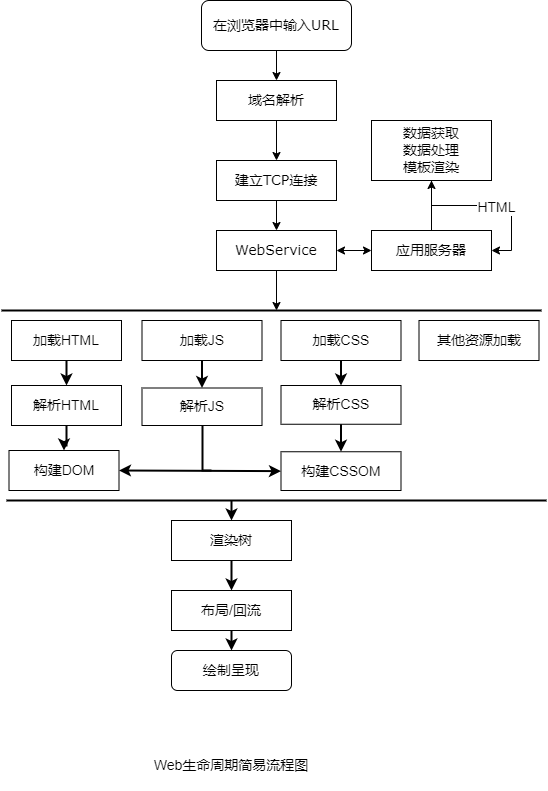

The diagram above was exported from draw.io. Its source (the exported page's mxGraphModel, read from the mxfile embedded in the PNG):
<mxGraphModel dx="1097" dy="808" grid="1" gridSize="10" guides="1" tooltips="1" connect="1" arrows="1" fold="1" page="1" pageScale="1" pageWidth="1100" pageHeight="850" background="none" math="0" shadow="0">
  <root>
    <mxCell id="0" />
    <mxCell id="1" parent="0" />
    <mxCell id="93wh6i522hp3Y70WrDS1-3" value="" style="edgeStyle=orthogonalEdgeStyle;rounded=0;orthogonalLoop=1;jettySize=auto;html=1;fontSize=14;" edge="1" parent="1" source="60e70716793133e9-4" target="93wh6i522hp3Y70WrDS1-2">
      <mxGeometry relative="1" as="geometry" />
    </mxCell>
    <mxCell id="60e70716793133e9-4" value="&lt;font style=&quot;font-size: 14px&quot;&gt;在浏览器中输入URL&lt;/font&gt;" style="rounded=1;whiteSpace=wrap;html=1;shadow=0;labelBackgroundColor=none;strokeWidth=1;fontFamily=Verdana;fontSize=8;align=center;fillColor=none;strokeColor=#000000;sketch=0;" parent="1" vertex="1">
      <mxGeometry x="270" y="40" width="150" height="50" as="geometry" />
    </mxCell>
    <mxCell id="93wh6i522hp3Y70WrDS1-5" value="" style="edgeStyle=orthogonalEdgeStyle;rounded=0;orthogonalLoop=1;jettySize=auto;html=1;fontSize=14;" edge="1" parent="1" source="93wh6i522hp3Y70WrDS1-2" target="93wh6i522hp3Y70WrDS1-4">
      <mxGeometry relative="1" as="geometry" />
    </mxCell>
    <mxCell id="93wh6i522hp3Y70WrDS1-2" value="&lt;font style=&quot;font-size: 14px&quot;&gt;域名解析&lt;/font&gt;" style="whiteSpace=wrap;html=1;rounded=0;shadow=0;fontFamily=Verdana;fontSize=8;strokeColor=#000000;strokeWidth=1;fillColor=none;sketch=0;" vertex="1" parent="1">
      <mxGeometry x="285" y="120" width="120" height="40" as="geometry" />
    </mxCell>
    <mxCell id="93wh6i522hp3Y70WrDS1-7" value="" style="edgeStyle=orthogonalEdgeStyle;rounded=0;orthogonalLoop=1;jettySize=auto;html=1;fontSize=14;" edge="1" parent="1" source="93wh6i522hp3Y70WrDS1-4" target="93wh6i522hp3Y70WrDS1-6">
      <mxGeometry relative="1" as="geometry" />
    </mxCell>
    <mxCell id="93wh6i522hp3Y70WrDS1-4" value="&lt;span style=&quot;font-size: 14px&quot;&gt;建立TCP连接&lt;/span&gt;" style="whiteSpace=wrap;html=1;rounded=0;shadow=0;fontFamily=Verdana;fontSize=8;strokeColor=#000000;strokeWidth=1;fillColor=none;sketch=0;" vertex="1" parent="1">
      <mxGeometry x="285" y="200" width="120" height="40" as="geometry" />
    </mxCell>
    <mxCell id="93wh6i522hp3Y70WrDS1-33" value="" style="edgeStyle=orthogonalEdgeStyle;rounded=0;jumpStyle=line;orthogonalLoop=1;jettySize=auto;html=1;fontSize=14;" edge="1" parent="1" source="93wh6i522hp3Y70WrDS1-6">
      <mxGeometry relative="1" as="geometry">
        <mxPoint x="345" y="350" as="targetPoint" />
      </mxGeometry>
    </mxCell>
    <mxCell id="93wh6i522hp3Y70WrDS1-6" value="&lt;span style=&quot;font-size: 14px&quot;&gt;WebService&lt;/span&gt;" style="whiteSpace=wrap;html=1;rounded=0;shadow=0;fontFamily=Verdana;fontSize=8;strokeColor=#000000;strokeWidth=1;fillColor=none;sketch=0;" vertex="1" parent="1">
      <mxGeometry x="285" y="270" width="120" height="40" as="geometry" />
    </mxCell>
    <mxCell id="93wh6i522hp3Y70WrDS1-12" value="" style="edgeStyle=orthogonalEdgeStyle;rounded=0;orthogonalLoop=1;jettySize=auto;html=1;fontSize=14;" edge="1" parent="1" source="93wh6i522hp3Y70WrDS1-8" target="93wh6i522hp3Y70WrDS1-11">
      <mxGeometry relative="1" as="geometry" />
    </mxCell>
    <mxCell id="93wh6i522hp3Y70WrDS1-8" value="&lt;span style=&quot;font-size: 14px&quot;&gt;应用服务器&lt;/span&gt;" style="whiteSpace=wrap;html=1;rounded=0;shadow=0;fontFamily=Verdana;fontSize=8;strokeColor=#000000;strokeWidth=1;fillColor=none;sketch=0;" vertex="1" parent="1">
      <mxGeometry x="440" y="270" width="120" height="40" as="geometry" />
    </mxCell>
    <mxCell id="93wh6i522hp3Y70WrDS1-10" value="" style="endArrow=classic;startArrow=classic;html=1;rounded=0;fontSize=14;entryX=0;entryY=0.5;entryDx=0;entryDy=0;" edge="1" parent="1" source="93wh6i522hp3Y70WrDS1-6" target="93wh6i522hp3Y70WrDS1-8">
      <mxGeometry width="50" height="50" relative="1" as="geometry">
        <mxPoint x="405" y="400" as="sourcePoint" />
        <mxPoint x="475.71067811865476" y="350" as="targetPoint" />
      </mxGeometry>
    </mxCell>
    <mxCell id="93wh6i522hp3Y70WrDS1-30" style="edgeStyle=orthogonalEdgeStyle;rounded=0;jumpStyle=line;orthogonalLoop=1;jettySize=auto;html=1;entryX=1;entryY=0.5;entryDx=0;entryDy=0;fontSize=14;" edge="1" parent="1" source="93wh6i522hp3Y70WrDS1-11" target="93wh6i522hp3Y70WrDS1-8">
      <mxGeometry relative="1" as="geometry" />
    </mxCell>
    <mxCell id="93wh6i522hp3Y70WrDS1-31" value="HTML" style="edgeLabel;html=1;align=center;verticalAlign=middle;resizable=0;points=[];fontSize=14;" vertex="1" connectable="0" parent="93wh6i522hp3Y70WrDS1-30">
      <mxGeometry x="0.05" y="-1" relative="1" as="geometry">
        <mxPoint as="offset" />
      </mxGeometry>
    </mxCell>
    <mxCell id="93wh6i522hp3Y70WrDS1-11" value="&lt;span style=&quot;font-size: 14px&quot;&gt;数据获取&lt;br&gt;数据处理&lt;br&gt;模板渲染&lt;br&gt;&lt;/span&gt;" style="whiteSpace=wrap;html=1;rounded=0;shadow=0;fontFamily=Verdana;fontSize=8;strokeColor=#000000;strokeWidth=1;fillColor=none;sketch=0;" vertex="1" parent="1">
      <mxGeometry x="440" y="160" width="120" height="60" as="geometry" />
    </mxCell>
    <mxCell id="93wh6i522hp3Y70WrDS1-36" value="" style="endArrow=none;html=1;rounded=0;fontSize=14;jumpStyle=line;strokeWidth=2;" edge="1" parent="1">
      <mxGeometry width="50" height="50" relative="1" as="geometry">
        <mxPoint x="70" y="350" as="sourcePoint" />
        <mxPoint x="610" y="350" as="targetPoint" />
      </mxGeometry>
    </mxCell>
    <mxCell id="93wh6i522hp3Y70WrDS1-43" value="" style="edgeStyle=orthogonalEdgeStyle;rounded=0;jumpStyle=line;orthogonalLoop=1;jettySize=auto;html=1;fontSize=14;strokeWidth=2;" edge="1" parent="1" source="93wh6i522hp3Y70WrDS1-37" target="93wh6i522hp3Y70WrDS1-42">
      <mxGeometry relative="1" as="geometry" />
    </mxCell>
    <mxCell id="93wh6i522hp3Y70WrDS1-37" value="加载HTML" style="rounded=0;whiteSpace=wrap;html=1;shadow=0;sketch=0;fontSize=14;strokeColor=#000000;fillColor=none;" vertex="1" parent="1">
      <mxGeometry x="80" y="360" width="110" height="40" as="geometry" />
    </mxCell>
    <mxCell id="93wh6i522hp3Y70WrDS1-47" value="" style="edgeStyle=orthogonalEdgeStyle;rounded=0;jumpStyle=line;orthogonalLoop=1;jettySize=auto;html=1;fontSize=14;strokeWidth=2;" edge="1" parent="1" source="93wh6i522hp3Y70WrDS1-38" target="93wh6i522hp3Y70WrDS1-46">
      <mxGeometry relative="1" as="geometry" />
    </mxCell>
    <mxCell id="93wh6i522hp3Y70WrDS1-38" value="加载JS" style="rounded=0;whiteSpace=wrap;html=1;shadow=0;sketch=0;fontSize=14;strokeColor=#000000;fillColor=none;" vertex="1" parent="1">
      <mxGeometry x="210.5" y="360" width="120" height="40" as="geometry" />
    </mxCell>
    <mxCell id="93wh6i522hp3Y70WrDS1-49" value="" style="edgeStyle=orthogonalEdgeStyle;rounded=0;jumpStyle=line;orthogonalLoop=1;jettySize=auto;html=1;fontSize=14;strokeWidth=2;" edge="1" parent="1" source="93wh6i522hp3Y70WrDS1-39" target="93wh6i522hp3Y70WrDS1-48">
      <mxGeometry relative="1" as="geometry" />
    </mxCell>
    <mxCell id="93wh6i522hp3Y70WrDS1-39" value="加载CSS" style="rounded=0;whiteSpace=wrap;html=1;shadow=0;sketch=0;fontSize=14;strokeColor=#000000;fillColor=none;" vertex="1" parent="1">
      <mxGeometry x="349.5" y="360" width="120" height="40" as="geometry" />
    </mxCell>
    <mxCell id="93wh6i522hp3Y70WrDS1-40" value="其他资源加载" style="rounded=0;whiteSpace=wrap;html=1;shadow=0;sketch=0;fontSize=14;strokeColor=#000000;fillColor=none;" vertex="1" parent="1">
      <mxGeometry x="487.5" y="360" width="120" height="40" as="geometry" />
    </mxCell>
    <mxCell id="93wh6i522hp3Y70WrDS1-45" value="" style="edgeStyle=orthogonalEdgeStyle;rounded=0;jumpStyle=line;orthogonalLoop=1;jettySize=auto;html=1;fontSize=14;strokeWidth=2;" edge="1" parent="1" source="93wh6i522hp3Y70WrDS1-42" target="93wh6i522hp3Y70WrDS1-44">
      <mxGeometry relative="1" as="geometry" />
    </mxCell>
    <mxCell id="93wh6i522hp3Y70WrDS1-42" value="解析HTML" style="whiteSpace=wrap;html=1;rounded=0;shadow=0;fontSize=14;strokeColor=#000000;fillColor=none;sketch=0;" vertex="1" parent="1">
      <mxGeometry x="80" y="425" width="110" height="40" as="geometry" />
    </mxCell>
    <mxCell id="93wh6i522hp3Y70WrDS1-44" value="构建DOM" style="whiteSpace=wrap;html=1;rounded=0;shadow=0;fontSize=14;strokeColor=#000000;fillColor=none;sketch=0;" vertex="1" parent="1">
      <mxGeometry x="77.5" y="490" width="110" height="40" as="geometry" />
    </mxCell>
    <mxCell id="93wh6i522hp3Y70WrDS1-63" style="edgeStyle=elbowEdgeStyle;rounded=0;jumpStyle=line;orthogonalLoop=1;jettySize=auto;html=1;fontSize=14;strokeWidth=2;endArrow=none;endFill=0;" edge="1" parent="1" source="93wh6i522hp3Y70WrDS1-46">
      <mxGeometry relative="1" as="geometry">
        <mxPoint x="280" y="510" as="targetPoint" />
        <Array as="points">
          <mxPoint x="271" y="490" />
        </Array>
      </mxGeometry>
    </mxCell>
    <mxCell id="93wh6i522hp3Y70WrDS1-46" value="解析JS" style="rounded=0;whiteSpace=wrap;html=1;shadow=0;sketch=0;fontSize=14;strokeColor=#000000;fillColor=none;" vertex="1" parent="1">
      <mxGeometry x="210.5" y="427.5" width="120" height="37.5" as="geometry" />
    </mxCell>
    <mxCell id="93wh6i522hp3Y70WrDS1-51" value="" style="edgeStyle=orthogonalEdgeStyle;rounded=0;jumpStyle=line;orthogonalLoop=1;jettySize=auto;html=1;fontSize=14;strokeWidth=2;" edge="1" parent="1" source="93wh6i522hp3Y70WrDS1-48" target="93wh6i522hp3Y70WrDS1-50">
      <mxGeometry relative="1" as="geometry" />
    </mxCell>
    <mxCell id="93wh6i522hp3Y70WrDS1-48" value="解析CSS" style="rounded=0;whiteSpace=wrap;html=1;shadow=0;sketch=0;fontSize=14;strokeColor=#000000;fillColor=none;" vertex="1" parent="1">
      <mxGeometry x="349.5" y="425" width="120" height="38.75" as="geometry" />
    </mxCell>
    <mxCell id="93wh6i522hp3Y70WrDS1-50" value="构建CSSOM" style="rounded=0;whiteSpace=wrap;html=1;shadow=0;sketch=0;fontSize=14;strokeColor=#000000;fillColor=none;" vertex="1" parent="1">
      <mxGeometry x="349.5" y="491.25" width="120" height="38.75" as="geometry" />
    </mxCell>
    <mxCell id="93wh6i522hp3Y70WrDS1-62" value="" style="endArrow=classic;startArrow=classic;html=1;rounded=0;fontSize=14;strokeWidth=2;jumpStyle=line;entryX=0;entryY=0.5;entryDx=0;entryDy=0;exitX=1;exitY=0.5;exitDx=0;exitDy=0;" edge="1" parent="1" source="93wh6i522hp3Y70WrDS1-44" target="93wh6i522hp3Y70WrDS1-50">
      <mxGeometry width="50" height="50" relative="1" as="geometry">
        <mxPoint x="187.5" y="515" as="sourcePoint" />
        <mxPoint x="237.5" y="465" as="targetPoint" />
      </mxGeometry>
    </mxCell>
    <mxCell id="93wh6i522hp3Y70WrDS1-64" value="" style="endArrow=none;html=1;rounded=0;fontSize=14;jumpStyle=line;strokeWidth=2;" edge="1" parent="1">
      <mxGeometry width="50" height="50" relative="1" as="geometry">
        <mxPoint x="75" y="540" as="sourcePoint" />
        <mxPoint x="615" y="540" as="targetPoint" />
      </mxGeometry>
    </mxCell>
    <mxCell id="93wh6i522hp3Y70WrDS1-65" value="" style="endArrow=classic;html=1;rounded=0;fontSize=14;strokeWidth=2;jumpStyle=line;" edge="1" parent="1" target="93wh6i522hp3Y70WrDS1-66">
      <mxGeometry width="50" height="50" relative="1" as="geometry">
        <mxPoint x="300" y="540" as="sourcePoint" />
        <mxPoint x="300" y="580" as="targetPoint" />
      </mxGeometry>
    </mxCell>
    <mxCell id="93wh6i522hp3Y70WrDS1-68" value="" style="edgeStyle=elbowEdgeStyle;rounded=0;jumpStyle=line;orthogonalLoop=1;jettySize=auto;html=1;fontSize=14;endArrow=classic;endFill=1;strokeWidth=2;" edge="1" parent="1" source="93wh6i522hp3Y70WrDS1-66" target="93wh6i522hp3Y70WrDS1-67">
      <mxGeometry relative="1" as="geometry" />
    </mxCell>
    <mxCell id="93wh6i522hp3Y70WrDS1-66" value="渲染树" style="rounded=0;whiteSpace=wrap;html=1;shadow=0;sketch=0;fontSize=14;strokeColor=#000000;fillColor=none;" vertex="1" parent="1">
      <mxGeometry x="240" y="560" width="120" height="40" as="geometry" />
    </mxCell>
    <mxCell id="93wh6i522hp3Y70WrDS1-70" value="" style="edgeStyle=elbowEdgeStyle;rounded=0;jumpStyle=line;orthogonalLoop=1;jettySize=auto;html=1;fontSize=14;endArrow=classic;endFill=1;strokeWidth=2;" edge="1" parent="1" source="93wh6i522hp3Y70WrDS1-67" target="93wh6i522hp3Y70WrDS1-69">
      <mxGeometry relative="1" as="geometry" />
    </mxCell>
    <mxCell id="93wh6i522hp3Y70WrDS1-67" value="布局/回流" style="rounded=0;whiteSpace=wrap;html=1;shadow=0;sketch=0;fontSize=14;strokeColor=#000000;fillColor=none;" vertex="1" parent="1">
      <mxGeometry x="240" y="630" width="120" height="40" as="geometry" />
    </mxCell>
    <mxCell id="93wh6i522hp3Y70WrDS1-69" value="绘制呈现" style="rounded=1;whiteSpace=wrap;html=1;shadow=0;sketch=0;fontSize=14;strokeColor=#000000;fillColor=none;" vertex="1" parent="1">
      <mxGeometry x="240" y="690" width="120" height="40" as="geometry" />
    </mxCell>
    <mxCell id="93wh6i522hp3Y70WrDS1-73" value="Web生命周期简易流程图" style="text;html=1;strokeColor=none;fillColor=none;align=center;verticalAlign=middle;whiteSpace=wrap;rounded=0;shadow=0;sketch=0;fontSize=14;" vertex="1" parent="1">
      <mxGeometry x="185" y="780" width="230" height="50" as="geometry" />
    </mxCell>
  </root>
</mxGraphModel>